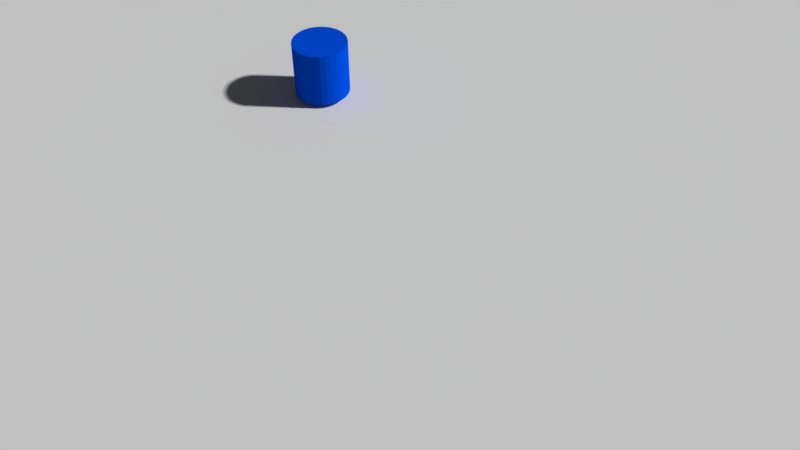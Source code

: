 # Source: Defence_Unit_Detection_Projectile.blend  (saved by Blender 2.79.0; exported with 4.5.12 LTS)
import bpy
from mathutils import Matrix  # noqa: F401  (used for matrix-valued properties, if any)

bpy.ops.wm.read_factory_settings(use_empty=True)
scene = bpy.context.scene
scene.name = 'Scene'

# ---- collections
col_collection_1 = bpy.data.collections.new('Collection 1'); scene.collection.children.link(col_collection_1)
col_collection_2 = bpy.data.collections.new('Collection 2'); scene.collection.children.link(col_collection_2)
col_collection_2.hide_render = True
col_collection_2.hide_viewport = True
col_collection_3 = bpy.data.collections.new('Collection 3'); scene.collection.children.link(col_collection_3)
col_collection_3.hide_render = True
col_collection_3.hide_viewport = True
col_collection_4 = bpy.data.collections.new('Collection 4'); scene.collection.children.link(col_collection_4)
col_collection_4.hide_render = True
col_collection_4.hide_viewport = True

# ---- materials (node trees are filled in below, after node groups)
mat_collision = bpy.data.materials.new('Collision')
mat_collision.alpha_threshold = 0.0
mat_collision.use_transparent_shadow = False
mat_collision.roughness = 0.5
mat_collision.line_color = (0.0, 0.0, 0.0, 1.0)
mat_material_001 = bpy.data.materials.new('Material.001')
mat_material_001.alpha_threshold = 0.0
mat_material_001.use_transparent_shadow = False
mat_material_001.diffuse_color = (0.0, 0.08342, 0.8, 1.0)
mat_material_001.roughness = 0.5
mat_material = bpy.data.materials.new('Material')
mat_material.alpha_threshold = 0.0
mat_material.use_transparent_shadow = False
mat_material.diffuse_color = (0.002676, 0.8, 0.0, 1.0)
mat_material.roughness = 0.5
mat_spawnobject = bpy.data.materials.new('SpawnObject')
mat_spawnobject.alpha_threshold = 0.0
mat_spawnobject.use_transparent_shadow = False
mat_spawnobject.diffuse_color = (0.8, 0.0, 0.643, 1.0)
mat_spawnobject.roughness = 0.5
mat_material_002 = bpy.data.materials.new('Material.002')
mat_material_002.alpha_threshold = 0.0
mat_material_002.use_transparent_shadow = False
mat_material_002.diffuse_color = (0.8, 0.01171, 0.0, 1.0)
mat_material_002.roughness = 0.5

# ---- material node trees

# ---- world
world_world = bpy.data.worlds.new('World'); scene.world = world_world
world_world.color = (0.05088, 0.05088, 0.05088)
world_world.use_sun_shadow = False
world_world.sun_shadow_jitter_overblur = 0.0
world_world.cycles.sampling_method = 'MANUAL'

# ---- cameras
cam_camera = bpy.data.cameras.new('Camera')
cam_camera.clip_end = 100.0
cam_camera.lens = 35.0
cam_camera.sensor_width = 32.0
cam_camera.sensor_height = 18.0
cam_camera.display_size = 2.0
cam_camera.dof.focus_distance = 0.0
cam_camera.dof.aperture_fstop = 128.0
cam_camera.dof.aperture_blades = 6

# ---- meshes
me_cylinder_001 = bpy.data.meshes.new('Cylinder.001')
me_cylinder_001.from_pydata([(0.0, 1.0, -1.0), (0.0, 1.0, 1.0), (0.1951, 0.9808, -1.0), (0.1951, 0.9808, 1.0), (0.3827, 0.9239, -1.0), (0.3827, 0.9239, 1.0), (0.5556, 0.8315, -1.0), (0.5556, 0.8315, 1.0), (0.7071, 0.7071, -1.0), (0.7071, 0.7071, 1.0), (0.8315, 0.5556, -1.0), (0.8315, 0.5556, 1.0), (0.9239, 0.3827, -1.0), (0.9239, 0.3827, 1.0), (0.9808, 0.1951, -1.0), (0.9808, 0.1951, 1.0), (1.0, 7.55e-08, -1.0), (1.0, 7.55e-08, 1.0), (0.9808, -0.1951, -1.0), (0.9808, -0.1951, 1.0), (0.9239, -0.3827, -1.0), (0.9239, -0.3827, 1.0), (0.8315, -0.5556, -1.0), (0.8315, -0.5556, 1.0), (0.7071, -0.7071, -1.0), (0.7071, -0.7071, 1.0), (0.5556, -0.8315, -1.0), (0.5556, -0.8315, 1.0), (0.3827, -0.9239, -1.0), (0.3827, -0.9239, 1.0), (0.1951, -0.9808, -1.0), (0.1951, -0.9808, 1.0), (-3.258e-07, -1.0, -1.0), (-3.258e-07, -1.0, 1.0), (-0.1951, -0.9808, -1.0), (-0.1951, -0.9808, 1.0), (-0.3827, -0.9239, -1.0), (-0.3827, -0.9239, 1.0), (-0.5556, -0.8315, -1.0), (-0.5556, -0.8315, 1.0), (-0.7071, -0.7071, -1.0), (-0.7071, -0.7071, 1.0), (-0.8315, -0.5556, -1.0), (-0.8315, -0.5556, 1.0), (-0.9239, -0.3827, -1.0), (-0.9239, -0.3827, 1.0), (-0.9808, -0.1951, -1.0), (-0.9808, -0.1951, 1.0), (-1.0, 9.656e-07, -1.0), (-1.0, 9.656e-07, 1.0), (-0.9808, 0.1951, -1.0), (-0.9808, 0.1951, 1.0), (-0.9239, 0.3827, -1.0), (-0.9239, 0.3827, 1.0), (-0.8315, 0.5556, -1.0), (-0.8315, 0.5556, 1.0), (-0.7071, 0.7071, -1.0), (-0.7071, 0.7071, 1.0), (-0.5556, 0.8315, -1.0), (-0.5556, 0.8315, 1.0), (-0.3827, 0.9239, -1.0), (-0.3827, 0.9239, 1.0), (-0.1951, 0.9808, -1.0), (-0.1951, 0.9808, 1.0)], [], [(0, 1, 3, 2), (2, 3, 5, 4), (4, 5, 7, 6), (6, 7, 9, 8), (8, 9, 11, 10), (10, 11, 13, 12), (12, 13, 15, 14), (14, 15, 17, 16), (16, 17, 19, 18), (18, 19, 21, 20), (20, 21, 23, 22), (22, 23, 25, 24), (24, 25, 27, 26), (26, 27, 29, 28), (28, 29, 31, 30), (30, 31, 33, 32), (32, 33, 35, 34), (34, 35, 37, 36), (36, 37, 39, 38), (38, 39, 41, 40), (40, 41, 43, 42), (42, 43, 45, 44), (44, 45, 47, 46), (46, 47, 49, 48), (48, 49, 51, 50), (50, 51, 53, 52), (52, 53, 55, 54), (54, 55, 57, 56), (56, 57, 59, 58), (58, 59, 61, 60), (3, 1, 63, 61, 59, 57, 55, 53, 51, 49, 47, 45, 43, 41, 39, 37, 35, 33, 31, 29, 27, 25, 23, 21, 19, 17, 15, 13, 11, 9, 7, 5), (60, 61, 63, 62), (62, 63, 1, 0), (0, 2, 4, 6, 8, 10, 12, 14, 16, 18, 20, 22, 24, 26, 28, 30, 32, 34, 36, 38, 40, 42, 44, 46, 48, 50, 52, 54, 56, 58, 60, 62)])
me_cylinder_001.materials.append(mat_collision)
me_cylinder_001.use_remesh_preserve_volume = False
me_cylinder_001.use_remesh_preserve_attributes = False
me_cylinder_001.use_mirror_vertex_groups = False
me_cylinder_001.update()
me_plane = bpy.data.meshes.new('Plane')
me_plane.from_pydata([(-1.0, -1.0, 0.0), (1.0, -1.0, 0.0), (-1.0, 1.0, 0.0), (1.0, 1.0, 0.0)], [], [(0, 1, 3, 2)])
me_plane.use_remesh_preserve_volume = False
me_plane.use_remesh_preserve_attributes = False
me_plane.use_mirror_vertex_groups = False
me_plane.update()
me_cylinder = bpy.data.meshes.new('Cylinder')
me_cylinder.from_pydata([(0.0, 1.0, -0.9549), (0.0, 1.0, 1.045), (0.1951, 0.9808, -0.9549), (0.1951, 0.9808, 1.045), (0.3827, 0.9239, -0.9549), (0.3827, 0.9239, 1.045), (0.5556, 0.8315, -0.9549), (0.5556, 0.8315, 1.045), (0.7071, 0.7071, -0.9549), (0.7071, 0.7071, 1.045), (0.8315, 0.5556, -0.9549), (0.8315, 0.5556, 1.045), (0.9239, 0.3827, -0.9549), (0.9239, 0.3827, 1.045), (0.9808, 0.1951, -0.9549), (0.9808, 0.1951, 1.045), (1.0, 7.55e-08, -0.9549), (1.0, 7.55e-08, 1.045), (0.9808, -0.1951, -0.9549), (0.9808, -0.1951, 1.045), (0.9239, -0.3827, -0.9549), (0.9239, -0.3827, 1.045), (0.8315, -0.5556, -0.9549), (0.8315, -0.5556, 1.045), (0.7071, -0.7071, -0.9549), (0.7071, -0.7071, 1.045), (0.5556, -0.8315, -0.9549), (0.5556, -0.8315, 1.045), (0.3827, -0.9239, -0.9549), (0.3827, -0.9239, 1.045), (0.1951, -0.9808, -0.9549), (0.1951, -0.9808, 1.045), (-3.258e-07, -1.0, -0.9549), (-3.258e-07, -1.0, 1.045), (-0.1951, -0.9808, -0.9549), (-0.1951, -0.9808, 1.045), (-0.3827, -0.9239, -0.9549), (-0.3827, -0.9239, 1.045), (-0.5556, -0.8315, -0.9549), (-0.5556, -0.8315, 1.045), (-0.7071, -0.7071, -0.9549), (-0.7071, -0.7071, 1.045), (-0.8315, -0.5556, -0.9549), (-0.8315, -0.5556, 1.045), (-0.9239, -0.3827, -0.9549), (-0.9239, -0.3827, 1.045), (-0.9808, -0.1951, -0.9549), (-0.9808, -0.1951, 1.045), (-1.0, 9.656e-07, -0.9549), (-1.0, 9.656e-07, 1.045), (-0.9808, 0.1951, -0.9549), (-0.9808, 0.1951, 1.045), (-0.9239, 0.3827, -0.9549), (-0.9239, 0.3827, 1.045), (-0.8315, 0.5556, -0.9549), (-0.8315, 0.5556, 1.045), (-0.7071, 0.7071, -0.9549), (-0.7071, 0.7071, 1.045), (-0.5556, 0.8315, -0.9549), (-0.5556, 0.8315, 1.045), (-0.3827, 0.9239, -0.9549), (-0.3827, 0.9239, 1.045), (-0.1951, 0.9808, -0.9549), (-0.1951, 0.9808, 1.045)], [], [(0, 1, 3, 2), (2, 3, 5, 4), (4, 5, 7, 6), (6, 7, 9, 8), (8, 9, 11, 10), (10, 11, 13, 12), (12, 13, 15, 14), (14, 15, 17, 16), (16, 17, 19, 18), (18, 19, 21, 20), (20, 21, 23, 22), (22, 23, 25, 24), (24, 25, 27, 26), (26, 27, 29, 28), (28, 29, 31, 30), (30, 31, 33, 32), (32, 33, 35, 34), (34, 35, 37, 36), (36, 37, 39, 38), (38, 39, 41, 40), (40, 41, 43, 42), (42, 43, 45, 44), (44, 45, 47, 46), (46, 47, 49, 48), (48, 49, 51, 50), (50, 51, 53, 52), (52, 53, 55, 54), (54, 55, 57, 56), (56, 57, 59, 58), (58, 59, 61, 60), (3, 1, 63, 61, 59, 57, 55, 53, 51, 49, 47, 45, 43, 41, 39, 37, 35, 33, 31, 29, 27, 25, 23, 21, 19, 17, 15, 13, 11, 9, 7, 5), (60, 61, 63, 62), (62, 63, 1, 0), (0, 2, 4, 6, 8, 10, 12, 14, 16, 18, 20, 22, 24, 26, 28, 30, 32, 34, 36, 38, 40, 42, 44, 46, 48, 50, 52, 54, 56, 58, 60, 62)])
me_cylinder.materials.append(mat_material_001)
me_cylinder.use_remesh_preserve_volume = False
me_cylinder.use_remesh_preserve_attributes = False
me_cylinder.use_mirror_vertex_groups = False
me_cylinder.update()
me_cone = bpy.data.meshes.new('Cone')
me_cone.from_pydata([(-2.647e-23, 1.0, 1.0), (0.1951, 1.0, 0.9808), (0.3827, 1.0, 0.9239), (0.5556, 1.0, 0.8315), (0.7071, 1.0, 0.7071), (0.8315, 1.0, 0.5556), (0.9239, 1.0, 0.3827), (0.9808, 1.0, 0.1951), (1.0, 1.0, -2.782e-08), (0.9808, 1.0, -0.1951), (0.9239, 1.0, -0.3827), (0.8315, 1.0, -0.5556), (0.7071, 1.0, -0.7071), (0.5556, 1.0, -0.8315), (0.3827, 1.0, -0.9239), (0.1951, 1.0, -0.9808), (-3.258e-07, 1.0, -1.0), (-0.1951, 1.0, -0.9808), (-0.3827, 1.0, -0.9239), (-0.5556, 1.0, -0.8315), (-0.7071, 1.0, -0.7071), (-0.8315, 1.0, -0.5556), (-0.9239, 1.0, -0.3827), (2.22e-16, -1.0, 8.742e-08), (-0.9808, 1.0, -0.1951), (-1.0, 1.0, 8.066e-07), (-0.9808, 1.0, 0.1951), (-0.9239, 1.0, 0.3827), (-0.8315, 1.0, 0.5556), (-0.7071, 1.0, 0.7071), (-0.5556, 1.0, 0.8315), (-0.3827, 1.0, 0.9239), (-0.1951, 1.0, 0.9808)], [], [(0, 23, 1), (1, 23, 2), (2, 23, 3), (3, 23, 4), (4, 23, 5), (5, 23, 6), (6, 23, 7), (7, 23, 8), (8, 23, 9), (9, 23, 10), (10, 23, 11), (11, 23, 12), (12, 23, 13), (13, 23, 14), (14, 23, 15), (15, 23, 16), (16, 23, 17), (17, 23, 18), (18, 23, 19), (19, 23, 20), (20, 23, 21), (21, 23, 22), (22, 23, 24), (24, 23, 25), (25, 23, 26), (26, 23, 27), (27, 23, 28), (28, 23, 29), (29, 23, 30), (30, 23, 31), (31, 23, 32), (32, 23, 0), (0, 1, 2, 3, 4, 5, 6, 7, 8, 9, 10, 11, 12, 13, 14, 15, 16, 17, 18, 19, 20, 21, 22, 24, 25, 26, 27, 28, 29, 30, 31, 32)])
me_cone.materials.append(mat_material)
me_cone.use_remesh_preserve_volume = False
me_cone.use_remesh_preserve_attributes = False
me_cone.use_mirror_vertex_groups = False
me_cone.update()
me_torus_001 = bpy.data.meshes.new('Torus.001')
me_torus_001.from_pydata([(2.1, 0.0, 0.0), (2.087, 0.0, 0.05), (2.05, 0.0, 0.0866), (2.0, 0.0, 0.1), (1.95, 0.0, 0.0866), (1.913, 0.0, 0.05), (1.9, 0.0, 1.225e-17), (1.913, 0.0, -0.05), (1.95, 0.0, -0.0866), (2.0, 0.0, -0.1), (2.05, 0.0, -0.0866), (2.087, 0.0, -0.05), (1.819, 1.05, 0.0), (1.807, 1.043, 0.05), (1.775, 1.025, 0.0866), (1.732, 1.0, 0.1), (1.689, 0.975, 0.0866), (1.657, 0.9567, 0.05), (1.645, 0.95, 1.225e-17), (1.657, 0.9567, -0.05), (1.689, 0.975, -0.0866), (1.732, 1.0, -0.1), (1.775, 1.025, -0.0866), (1.807, 1.043, -0.05), (1.05, 1.819, 0.0), (1.043, 1.807, 0.05), (1.025, 1.775, 0.0866), (1.0, 1.732, 0.1), (0.975, 1.689, 0.0866), (0.9567, 1.657, 0.05), (0.95, 1.645, 1.225e-17), (0.9567, 1.657, -0.05), (0.975, 1.689, -0.0866), (1.0, 1.732, -0.1), (1.025, 1.775, -0.0866), (1.043, 1.807, -0.05), (1.585e-07, 2.1, 0.0), (1.575e-07, 2.087, 0.05), (1.548e-07, 2.05, 0.0866), (1.51e-07, 2.0, 0.1), (1.472e-07, 1.95, 0.0866), (1.445e-07, 1.913, 0.05), (1.434e-07, 1.9, 1.225e-17), (1.445e-07, 1.913, -0.05), (1.472e-07, 1.95, -0.0866), (1.51e-07, 2.0, -0.1), (1.548e-07, 2.05, -0.0866), (1.575e-07, 2.087, -0.05), (-1.05, 1.819, 0.0), (-1.043, 1.807, 0.05), (-1.025, 1.775, 0.0866), (-1.0, 1.732, 0.1), (-0.975, 1.689, 0.0866), (-0.9567, 1.657, 0.05), (-0.95, 1.645, 1.225e-17), (-0.9567, 1.657, -0.05), (-0.975, 1.689, -0.0866), (-1.0, 1.732, -0.1), (-1.025, 1.775, -0.0866), (-1.043, 1.807, -0.05), (-1.819, 1.05, 0.0), (-1.807, 1.043, 0.05), (-1.775, 1.025, 0.0866), (-1.732, 1.0, 0.1), (-1.689, 0.975, 0.0866), (-1.657, 0.9567, 0.05), (-1.645, 0.95, 1.225e-17), (-1.657, 0.9567, -0.05), (-1.689, 0.975, -0.0866), (-1.732, 1.0, -0.1), (-1.775, 1.025, -0.0866), (-1.807, 1.043, -0.05), (-2.1, 1.836e-07, 0.0), (-2.087, 1.824e-07, 0.05), (-2.05, 1.792e-07, 0.0866), (-2.0, 1.748e-07, 0.1), (-1.95, 1.705e-07, 0.0866), (-1.913, 1.673e-07, 0.05), (-1.9, 1.661e-07, 1.225e-17), (-1.913, 1.673e-07, -0.05), (-1.95, 1.705e-07, -0.0866), (-2.0, 1.748e-07, -0.1), (-2.05, 1.792e-07, -0.0866), (-2.087, 1.824e-07, -0.05), (-1.819, -1.05, 0.0), (-1.807, -1.043, 0.05), (-1.775, -1.025, 0.0866), (-1.732, -1.0, 0.1), (-1.689, -0.975, 0.0866), (-1.657, -0.9567, 0.05), (-1.645, -0.95, 1.225e-17), (-1.657, -0.9567, -0.05), (-1.689, -0.975, -0.0866), (-1.732, -1.0, -0.1), (-1.775, -1.025, -0.0866), (-1.807, -1.043, -0.05), (-1.05, -1.819, 0.0), (-1.043, -1.807, 0.05), (-1.025, -1.775, 0.0866), (-1.0, -1.732, 0.1), (-0.975, -1.689, 0.0866), (-0.9567, -1.657, 0.05), (-0.95, -1.645, 1.225e-17), (-0.9567, -1.657, -0.05), (-0.975, -1.689, -0.0866), (-1.0, -1.732, -0.1), (-1.025, -1.775, -0.0866), (-1.043, -1.807, -0.05), (1.585e-07, -2.1, 0.0), (1.575e-07, -2.087, 0.05), (1.548e-07, -2.05, 0.0866), (1.51e-07, -2.0, 0.1), (1.472e-07, -1.95, 0.0866), (1.445e-07, -1.913, 0.05), (1.434e-07, -1.9, 1.225e-17), (1.445e-07, -1.913, -0.05), (1.472e-07, -1.95, -0.0866), (1.51e-07, -2.0, -0.1), (1.548e-07, -2.05, -0.0866), (1.575e-07, -2.087, -0.05), (1.05, -1.819, 0.0), (1.043, -1.807, 0.05), (1.025, -1.775, 0.0866), (1.0, -1.732, 0.1), (0.975, -1.689, 0.0866), (0.9567, -1.657, 0.05), (0.95, -1.645, 1.225e-17), (0.9567, -1.657, -0.05), (0.975, -1.689, -0.0866), (1.0, -1.732, -0.1), (1.025, -1.775, -0.0866), (1.043, -1.807, -0.05), (1.819, -1.05, 0.0), (1.807, -1.043, 0.05), (1.775, -1.025, 0.0866), (1.732, -1.0, 0.1), (1.689, -0.975, 0.0866), (1.657, -0.9567, 0.05), (1.645, -0.95, 1.225e-17), (1.657, -0.9567, -0.05), (1.689, -0.975, -0.0866), (1.732, -1.0, -0.1), (1.775, -1.025, -0.0866), (1.807, -1.043, -0.05)], [], [(0, 12, 13, 1), (1, 13, 14, 2), (2, 14, 15, 3), (3, 15, 16, 4), (4, 16, 17, 5), (5, 17, 18, 6), (6, 18, 19, 7), (7, 19, 20, 8), (8, 20, 21, 9), (9, 21, 22, 10), (10, 22, 23, 11), (11, 23, 12, 0), (12, 24, 25, 13), (13, 25, 26, 14), (14, 26, 27, 15), (15, 27, 28, 16), (16, 28, 29, 17), (17, 29, 30, 18), (18, 30, 31, 19), (19, 31, 32, 20), (20, 32, 33, 21), (21, 33, 34, 22), (22, 34, 35, 23), (23, 35, 24, 12), (24, 36, 37, 25), (25, 37, 38, 26), (26, 38, 39, 27), (27, 39, 40, 28), (28, 40, 41, 29), (29, 41, 42, 30), (30, 42, 43, 31), (31, 43, 44, 32), (32, 44, 45, 33), (33, 45, 46, 34), (34, 46, 47, 35), (35, 47, 36, 24), (36, 48, 49, 37), (37, 49, 50, 38), (38, 50, 51, 39), (39, 51, 52, 40), (40, 52, 53, 41), (41, 53, 54, 42), (42, 54, 55, 43), (43, 55, 56, 44), (44, 56, 57, 45), (45, 57, 58, 46), (46, 58, 59, 47), (47, 59, 48, 36), (48, 60, 61, 49), (49, 61, 62, 50), (50, 62, 63, 51), (51, 63, 64, 52), (52, 64, 65, 53), (53, 65, 66, 54), (54, 66, 67, 55), (55, 67, 68, 56), (56, 68, 69, 57), (57, 69, 70, 58), (58, 70, 71, 59), (59, 71, 60, 48), (60, 72, 73, 61), (61, 73, 74, 62), (62, 74, 75, 63), (63, 75, 76, 64), (64, 76, 77, 65), (65, 77, 78, 66), (66, 78, 79, 67), (67, 79, 80, 68), (68, 80, 81, 69), (69, 81, 82, 70), (70, 82, 83, 71), (71, 83, 72, 60), (72, 84, 85, 73), (73, 85, 86, 74), (74, 86, 87, 75), (75, 87, 88, 76), (76, 88, 89, 77), (77, 89, 90, 78), (78, 90, 91, 79), (79, 91, 92, 80), (80, 92, 93, 81), (81, 93, 94, 82), (82, 94, 95, 83), (83, 95, 84, 72), (84, 96, 97, 85), (85, 97, 98, 86), (86, 98, 99, 87), (87, 99, 100, 88), (88, 100, 101, 89), (89, 101, 102, 90), (90, 102, 103, 91), (91, 103, 104, 92), (92, 104, 105, 93), (93, 105, 106, 94), (94, 106, 107, 95), (95, 107, 96, 84), (96, 108, 109, 97), (97, 109, 110, 98), (98, 110, 111, 99), (99, 111, 112, 100), (100, 112, 113, 101), (101, 113, 114, 102), (102, 114, 115, 103), (103, 115, 116, 104), (104, 116, 117, 105), (105, 117, 118, 106), (106, 118, 119, 107), (107, 119, 108, 96), (108, 120, 121, 109), (109, 121, 122, 110), (110, 122, 123, 111), (111, 123, 124, 112), (112, 124, 125, 113), (113, 125, 126, 114), (114, 126, 127, 115), (115, 127, 128, 116), (116, 128, 129, 117), (117, 129, 130, 118), (118, 130, 131, 119), (119, 131, 120, 108), (120, 132, 133, 121), (121, 133, 134, 122), (122, 134, 135, 123), (123, 135, 136, 124), (124, 136, 137, 125), (125, 137, 138, 126), (126, 138, 139, 127), (127, 139, 140, 128), (128, 140, 141, 129), (129, 141, 142, 130), (130, 142, 143, 131), (131, 143, 132, 120), (132, 0, 1, 133), (133, 1, 2, 134), (134, 2, 3, 135), (135, 3, 4, 136), (136, 4, 5, 137), (137, 5, 6, 138), (138, 6, 7, 139), (139, 7, 8, 140), (140, 8, 9, 141), (141, 9, 10, 142), (142, 10, 11, 143), (143, 11, 0, 132), (18, 30, 42, 54, 66, 78, 90, 102, 114, 126, 138, 6)])
me_torus_001.materials.append(mat_spawnobject)
me_torus_001.use_remesh_preserve_volume = False
me_torus_001.use_remesh_preserve_attributes = False
me_torus_001.use_mirror_vertex_groups = False
me_torus_001.update()
me_cube = bpy.data.meshes.new('Cube')
me_cube.from_pydata([(1.0, 1.0, -1.0), (1.0, -1.0, -1.0), (-1.0, -1.0, -1.0), (-1.0, 1.0, -1.0), (1.0, 1.0, 1.0), (1.0, -1.0, 1.0), (-1.0, -1.0, 1.0), (-1.0, 1.0, 1.0)], [], [(0, 1, 2, 3), (4, 7, 6, 5), (0, 4, 5, 1), (1, 5, 6, 2), (2, 6, 7, 3), (4, 0, 3, 7)])
me_cube.materials.append(mat_material_002)
me_cube.use_remesh_preserve_volume = False
me_cube.use_remesh_preserve_attributes = False
me_cube.use_mirror_vertex_groups = False
me_cube.update()

# ---- objects
ob_spawnsouth = bpy.data.objects.new('SpawnSouth', None)
ob_spawnnorth = bpy.data.objects.new('SpawnNorth', None)
ob_spawneast = bpy.data.objects.new('SpawnEast', None)
ob_spawnwest = bpy.data.objects.new('SpawnWest', None)
ob_empty = bpy.data.objects.new('Empty', None)
ob_attackerspawn = bpy.data.objects.new('AttackerSpawn', None)
ob_cylinder_001 = bpy.data.objects.new('Cylinder.001', me_cylinder_001)
ob_plane = bpy.data.objects.new('Plane', me_plane)
ob_tower = bpy.data.objects.new('Tower', me_cylinder)
ob_spawnprojectile = bpy.data.objects.new('SpawnProjectile', None)
ob_projectile = bpy.data.objects.new('Projectile', me_cone)
ob_attacker = bpy.data.objects.new('Attacker', cam_camera)
ob_spawnobject = bpy.data.objects.new('SpawnObject', me_torus_001)
ob_unit = bpy.data.objects.new('Unit', me_cube)

# ---- transforms, parenting, visibility, modifiers, constraints
ob_spawnsouth.location = (0.1748, -13.89, 1.578)
ob_spawnsouth.scale = (1.989, 1.989, 1.989)
ob_spawnsouth.empty_image_offset = (0.0, 0.0)
ob_spawnsouth.lineart.crease_threshold = 0.0
ob_spawnnorth.location = (0.1748, 15.35, 1.578)
ob_spawnnorth.scale = (1.989, 1.989, 1.989)
ob_spawnnorth.empty_image_offset = (0.0, 0.0)
ob_spawnnorth.lineart.crease_threshold = 0.0
ob_spawneast.location = (13.56, -0.1133, 1.578)
ob_spawneast.scale = (1.989, 1.989, 1.989)
ob_spawneast.empty_image_offset = (0.0, 0.0)
ob_spawneast.lineart.crease_threshold = 0.0
ob_spawnwest.location = (-14.74, -0.1133, 1.578)
ob_spawnwest.scale = (1.989, 1.989, 1.989)
ob_spawnwest.empty_image_offset = (0.0, 0.0)
ob_spawnwest.lineart.crease_threshold = 0.0
ob_empty.location = (-0.0009935, -20.67, 17.58)
ob_empty.empty_image_offset = (0.0, 0.0)
ob_empty.lineart.crease_threshold = 0.0
ob_attackerspawn.location = (0.0, -11.47, 16.06)
ob_attackerspawn.rotation_euler = (1.307, -0.9628, -1.253)
ob_attackerspawn.empty_image_offset = (0.0, 0.0)
ob_attackerspawn.lineart.crease_threshold = 0.0
ob_cylinder_001.location = (-0.003335, 3.781, 0.8112)
ob_cylinder_001.scale = (5.555, 5.555, 0.774)
ob_cylinder_001.hide_render = True
ob_cylinder_001.lineart.crease_threshold = 0.0
ob_plane.location = (0.0, 0.0, -0.1594)
ob_plane.scale = (27.52, 27.52, 27.52)
ob_plane.lineart.crease_threshold = 0.0
ob_tower.location = (0.0, 3.797, 0.9638)
ob_tower.lineart.crease_threshold = 0.0
ob_spawnprojectile.parent = ob_tower
ob_spawnprojectile.matrix_parent_inverse = Matrix(((1.0, 0.0, 0.0, -0.0), (0.0, 1.0, 0.0, -3.797), (0.0, 0.0, 1.0, -1.175), (0.0, 0.0, 0.0, 1.0)))
ob_spawnprojectile.location = (7.829e-07, 3.79, 3.689)
ob_spawnprojectile.empty_image_offset = (0.0, 0.0)
ob_spawnprojectile.lineart.crease_threshold = 0.0
ob_projectile.location = (0.0, 0.0, 0.0)
ob_projectile.lineart.crease_threshold = 0.0
ob_attacker.location = (-17.94, -16.08, 18.57)
ob_attacker.rotation_euler = (0.8078, -0.0, -0.84)
ob_attacker.lineart.crease_threshold = 0.0
ob_spawnobject.location = (0.0, 0.0, 0.0)
ob_spawnobject.scale = (0.3622, 0.3622, 0.3622)
ob_spawnobject.lineart.crease_threshold = 0.0
ob_unit.location = (0.1748, -13.89, 1.299)
ob_unit.scale = (0.4798, 0.4798, 0.4798)
ob_unit.lock_rotations_4d = False
ob_unit.empty_display_type = 'ARROWS'
ob_unit.lineart.crease_threshold = 0.0

# ---- collection membership
col_collection_1.objects.link(ob_spawnsouth)
col_collection_1.objects.link(ob_spawnnorth)
col_collection_1.objects.link(ob_spawneast)
col_collection_1.objects.link(ob_spawnwest)
col_collection_1.objects.link(ob_empty)
col_collection_1.objects.link(ob_attackerspawn)
col_collection_1.objects.link(ob_cylinder_001)
col_collection_1.objects.link(ob_plane)
col_collection_1.objects.link(ob_tower)
col_collection_1.objects.link(ob_spawnprojectile)
col_collection_2.objects.link(ob_projectile)
col_collection_3.objects.link(ob_attacker)
col_collection_4.objects.link(ob_spawnobject)
col_collection_4.objects.link(ob_unit)

# ---- scene / render settings (as saved in the file)
scene.camera = ob_attacker
scene.frame_start = 1; scene.frame_end = 250; scene.frame_set(1)
scene.render.engine = 'BLENDER_EEVEE_NEXT'
scene.render.resolution_percentage = 50
scene.render.dither_intensity = 0.0
scene.cycles.use_denoising = False
scene.cycles.samples = 128
scene.cycles.sampling_pattern = 'TABULATED_SOBOL'
scene.cycles.use_adaptive_sampling = False
scene.cycles.use_light_tree = False
scene.cycles.blur_glossy = 0.0
scene.cycles.sample_clamp_indirect = 0.0
scene.view_settings.view_transform = 'Standard'
bpy.context.view_layer.update()

# ---- added for rendering (the .blend has no usable light): sun
light_auto_sun = bpy.data.lights.new('AutoSun', 'SUN')
light_auto_sun.energy = 3.0
light_auto_sun.angle = 0.0523599
ob_auto_sun = bpy.data.objects.new('AutoSun', light_auto_sun)
scene.collection.objects.link(ob_auto_sun)
ob_auto_sun.rotation_euler = (0.872665, 0.174533, 0.523599)
bpy.context.view_layer.update()

